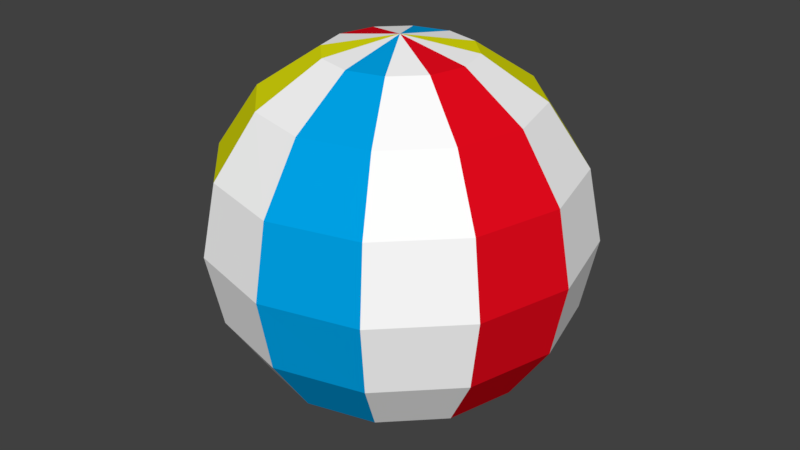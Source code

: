 # Source: BeachBall_8.blend  (saved by Blender 2.79.0; exported with 4.5.12 LTS)
import bpy
from mathutils import Matrix  # noqa: F401  (used for matrix-valued properties, if any)

bpy.ops.wm.read_factory_settings(use_empty=True)
scene = bpy.context.scene
scene.name = 'Scene'

# ---- collections
col_collection_1 = bpy.data.collections.new('Collection 1'); scene.collection.children.link(col_collection_1)

# ---- materials (node trees are filled in below, after node groups)
mat_primary = bpy.data.materials.new('Primary')
mat_primary.alpha_threshold = 0.0
mat_primary.use_transparent_shadow = False
mat_primary.diffuse_color = (1.0, 1.0, 1.0, 1.0)
mat_primary.roughness = 0.5
mat_secondary_1 = bpy.data.materials.new('Secondary_1')
mat_secondary_1.alpha_threshold = 0.0
mat_secondary_1.use_transparent_shadow = False
mat_secondary_1.diffuse_color = (0.8, 0.003525, 0.01244, 1.0)
mat_secondary_1.roughness = 0.5
mat_secondary_1.line_color = (0.0, 0.0, 0.0, 1.0)
mat_secondary_2 = bpy.data.materials.new('Secondary_2')
mat_secondary_2.alpha_threshold = 0.0
mat_secondary_2.use_transparent_shadow = False
mat_secondary_2.diffuse_color = (0.7956, 0.8, 0.004542, 1.0)
mat_secondary_2.roughness = 0.5
mat_secondary_3 = bpy.data.materials.new('Secondary_3')
mat_secondary_3.alpha_threshold = 0.0
mat_secondary_3.use_transparent_shadow = False
mat_secondary_3.diffuse_color = (0.0, 0.3674, 0.8, 1.0)
mat_secondary_3.roughness = 0.5

# ---- material node trees

# ---- world
world_world = bpy.data.worlds.new('World'); scene.world = world_world
world_world.color = (0.05088, 0.05088, 0.05088)
world_world.use_sun_shadow = False
world_world.sun_shadow_jitter_overblur = 0.0
world_world.cycles.sampling_method = 'MANUAL'

# ---- meshes
me_sphere = bpy.data.meshes.new('Sphere')
me_sphere.from_pydata([(1.481e-08, 0.1527, 0.1527), (1.481e-08, 0.1996, -0.08266), (1.481e-08, 0.1527, -0.1527), (1.481e-08, 0.08266, -0.1996), (0.04133, 0.07159, 0.1996), (0.07637, 0.1323, 0.1527), (0.09978, 0.1728, 0.08266), (0.108, 0.1871, -2.235e-08), (0.09978, 0.1728, -0.08266), (0.07637, 0.1323, -0.1527), (0.04133, 0.07159, -0.1996), (-1.343e-08, 1.187e-07, 0.216), (0.07159, 0.04133, 0.1996), (0.1323, 0.07637, 0.1527), (0.1728, 0.09978, 0.08266), (0.1871, 0.108, -2.235e-08), (0.1728, 0.09978, -0.08266), (0.1323, 0.07637, -0.1527), (0.07159, 0.04133, -0.1996), (0.08266, 1.358e-07, 0.1996), (0.1527, 1.326e-07, 0.1527), (0.1996, 1.261e-07, 0.08266), (0.216, 1.326e-07, -2.235e-08), (0.1996, 1.261e-07, -0.08266), (0.1527, 1.326e-07, -0.1527), (0.08266, 1.358e-07, -0.1996), (0.07159, -0.04133, 0.1996), (0.1323, -0.07637, 0.1527), (0.1728, -0.09978, 0.08266), (0.1871, -0.108, -2.235e-08), (0.1728, -0.09978, -0.08266), (0.1323, -0.07637, -0.1527), (0.07159, -0.04133, -0.1996), (0.04133, -0.07159, 0.1996), (0.07637, -0.1323, 0.1527), (0.09978, -0.1728, 0.08266), (0.108, -0.1871, -2.235e-08), (0.09978, -0.1728, -0.08266), (0.07637, -0.1323, -0.1527), (0.04133, -0.07159, -0.1996), (1.46e-08, -0.08266, 0.1996), (4.945e-09, -0.1527, 0.1527), (4.945e-09, -0.1996, 0.08266), (4.945e-09, -0.216, -2.235e-08), (4.945e-09, -0.1996, -0.08266), (4.945e-09, -0.1527, -0.1527), (1.138e-08, -0.08266, -0.1996), (-0.04133, -0.07159, 0.1996), (-0.07637, -0.1323, 0.1527), (-0.09978, -0.1728, 0.08266), (-0.108, -0.1871, -2.235e-08), (-0.09978, -0.1728, -0.08266), (-0.07637, -0.1323, -0.1527), (-0.04133, -0.07159, -0.1996), (-0.07159, -0.04133, 0.1996), (-0.1323, -0.07637, 0.1527), (-0.1728, -0.09978, 0.08266), (-0.1871, -0.108, -2.235e-08), (-0.1728, -0.09978, -0.08266), (-0.1323, -0.07637, -0.1527), (-0.07159, -0.04133, -0.1996), (-0.08266, 1.39e-07, 0.1996), (-0.1527, 1.519e-07, 0.1527), (-0.1996, 1.454e-07, 0.08266), (-0.216, 1.519e-07, -2.235e-08), (-0.1996, 1.454e-07, -0.08266), (-0.1527, 1.519e-07, -0.1527), (-0.08266, 1.39e-07, -0.1996), (-0.07159, 0.04133, 0.1996), (-0.1323, 0.07637, 0.1527), (-0.1728, 0.09978, 0.08266), (-0.1871, 0.108, -2.235e-08), (-0.1728, 0.09978, -0.08266), (-0.1323, 0.07637, -0.1527), (-0.07159, 0.04133, -0.1996), (1.481e-08, 1.351e-07, -0.216), (-0.04133, 0.07159, 0.1996), (-0.07637, 0.1323, 0.1527), (-0.09978, 0.1728, 0.08266), (-0.108, 0.1871, -2.235e-08), (-0.09978, 0.1728, -0.08266), (-0.07637, 0.1323, -0.1527), (-0.04133, 0.07159, -0.1996), (1.782e-08, 0.08266, 0.1996), (2.426e-08, 0.1996, 0.08266), (3.069e-08, 0.216, -2.235e-08)], [], [(1, 85, 7, 8), (84, 0, 5, 6), (83, 11, 4), (75, 3, 10), (2, 1, 8, 9), (85, 84, 6, 7), (0, 83, 4, 5), (3, 2, 9, 10), (75, 10, 18), (9, 8, 16, 17), (7, 6, 14, 15), (5, 4, 12, 13), (10, 9, 17, 18), (8, 7, 15, 16), (6, 5, 13, 14), (4, 11, 12), (13, 12, 19, 20), (18, 17, 24, 25), (16, 15, 22, 23), (14, 13, 20, 21), (12, 11, 19), (75, 18, 25), (17, 16, 23, 24), (15, 14, 21, 22), (25, 24, 31, 32), (23, 22, 29, 30), (21, 20, 27, 28), (19, 11, 26), (75, 25, 32), (24, 23, 30, 31), (22, 21, 28, 29), (20, 19, 26, 27), (26, 11, 33), (75, 32, 39), (31, 30, 37, 38), (29, 28, 35, 36), (27, 26, 33, 34), (32, 31, 38, 39), (30, 29, 36, 37), (28, 27, 34, 35), (38, 37, 44, 45), (36, 35, 42, 43), (34, 33, 40, 41), (39, 38, 45, 46), (37, 36, 43, 44), (35, 34, 41, 42), (33, 11, 40), (75, 39, 46), (46, 45, 52, 53), (44, 43, 50, 51), (42, 41, 48, 49), (40, 11, 47), (75, 46, 53), (45, 44, 51, 52), (43, 42, 49, 50), (41, 40, 47, 48), (51, 50, 57, 58), (49, 48, 55, 56), (47, 11, 54), (75, 53, 60), (52, 51, 58, 59), (50, 49, 56, 57), (48, 47, 54, 55), (53, 52, 59, 60), (75, 60, 67), (59, 58, 65, 66), (57, 56, 63, 64), (55, 54, 61, 62), (60, 59, 66, 67), (58, 57, 64, 65), (56, 55, 62, 63), (54, 11, 61), (64, 63, 70, 71), (62, 61, 68, 69), (67, 66, 73, 74), (65, 64, 71, 72), (63, 62, 69, 70), (61, 11, 68), (75, 67, 74), (66, 65, 72, 73), (74, 73, 81, 82), (72, 71, 79, 80), (70, 69, 77, 78), (68, 11, 76), (75, 74, 82), (73, 72, 80, 81), (71, 70, 78, 79), (69, 68, 76, 77), (78, 77, 0, 84), (76, 11, 83), (75, 82, 3), (81, 80, 1, 2), (79, 78, 84, 85), (77, 76, 83, 0), (82, 81, 2, 3), (80, 79, 85, 1)])
me_sphere.polygons.foreach_set('material_index', [0, 0, 0, 0, 0, 0, 0, 0, 2, 2, 2, 2, 2, 2, 2, 2, 0, 0, 0, 0, 0, 0, 0, 0, 1, 1, 1, 1, 1, 1, 1, 1, 0, 0, 0, 0, 0, 0, 0, 0, 3, 3, 3, 3, 3, 3, 3, 3, 0, 0, 0, 0, 0, 0, 0, 0, 2, 2, 2, 2, 2, 2, 2, 2, 0, 0, 0, 0, 0, 0, 0, 0, 1, 1, 1, 1, 1, 1, 1, 1, 0, 0, 0, 0, 0, 0, 0, 0, 3, 3, 3, 3, 3, 3, 3, 3])
me_sphere.materials.append(mat_primary)
me_sphere.materials.append(mat_secondary_1)
me_sphere.materials.append(mat_secondary_2)
me_sphere.materials.append(mat_secondary_3)
me_sphere.use_remesh_preserve_volume = False
me_sphere.use_remesh_preserve_attributes = False
me_sphere.use_mirror_vertex_groups = False
me_sphere.update()

# ---- objects
ob_ball = bpy.data.objects.new('Ball', me_sphere)

# ---- transforms, parenting, visibility, modifiers, constraints
ob_ball.location = (0.0, 0.0, 0.0)
ob_ball.lineart.crease_threshold = 0.0

# ---- collection membership
col_collection_1.objects.link(ob_ball)

# ---- scene / render settings (as saved in the file)
scene.frame_start = 1; scene.frame_end = 250; scene.frame_set(1)
scene.render.engine = 'BLENDER_EEVEE_NEXT'
scene.render.resolution_percentage = 50
scene.render.dither_intensity = 0.0
scene.cycles.use_denoising = False
scene.cycles.samples = 128
scene.cycles.sampling_pattern = 'TABULATED_SOBOL'
scene.cycles.use_adaptive_sampling = False
scene.cycles.use_light_tree = False
scene.cycles.blur_glossy = 0.0
scene.cycles.sample_clamp_indirect = 0.0
scene.view_settings.view_transform = 'Standard'
bpy.context.view_layer.update()

# ---- added for rendering (the .blend has no active camera and no usable light): camera, sun
cam_auto = bpy.data.cameras.new('AutoCamera')
cam_auto.lens = 50.0
cam_auto.sensor_width = 36.0
cam_auto.clip_end = 1000.0
ob_auto_camera = bpy.data.objects.new('AutoCamera', cam_auto)
scene.collection.objects.link(ob_auto_camera)
ob_auto_camera.location = (0.692296, -0.830755, 0.553836)
ob_auto_camera.rotation_euler = (1.09748, -7.21219e-08, 0.694738)
scene.camera = ob_auto_camera
light_auto_sun = bpy.data.lights.new('AutoSun', 'SUN')
light_auto_sun.energy = 3.0
light_auto_sun.angle = 0.0523599
ob_auto_sun = bpy.data.objects.new('AutoSun', light_auto_sun)
scene.collection.objects.link(ob_auto_sun)
ob_auto_sun.rotation_euler = (0.872665, 0.174533, 0.523599)
bpy.context.view_layer.update()
